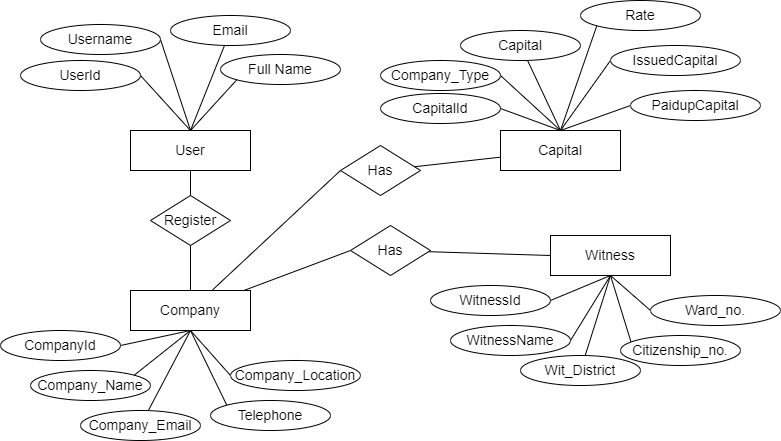

The diagram above was exported from draw.io. Its source (the exported page's mxGraphModel, read from the mxfile embedded in the PNG):
<mxGraphModel dx="1179" dy="719" grid="1" gridSize="10" guides="1" tooltips="1" connect="1" arrows="1" fold="1" page="1" pageScale="1" pageWidth="827" pageHeight="1169" math="0" shadow="0">
  <root>
    <mxCell id="0" />
    <mxCell id="1" parent="0" />
    <mxCell id="56" style="edgeStyle=none;html=1;entryX=0;entryY=0.5;entryDx=0;entryDy=0;fontSize=14;endArrow=none;endFill=0;" edge="1" parent="1" source="2" target="55">
      <mxGeometry relative="1" as="geometry" />
    </mxCell>
    <mxCell id="59" style="edgeStyle=none;html=1;entryX=0;entryY=0.5;entryDx=0;entryDy=0;fontSize=14;endArrow=none;endFill=0;" edge="1" parent="1" source="2" target="58">
      <mxGeometry relative="1" as="geometry" />
    </mxCell>
    <mxCell id="2" value="Company" style="rounded=0;whiteSpace=wrap;html=1;fontSize=14;direction=west;" vertex="1" parent="1">
      <mxGeometry x="150" y="435" width="120" height="40" as="geometry" />
    </mxCell>
    <mxCell id="8" style="edgeStyle=none;html=1;exitX=1;exitY=0.5;exitDx=0;exitDy=0;entryX=0.5;entryY=0;entryDx=0;entryDy=0;fontSize=14;endArrow=none;endFill=0;" edge="1" parent="1" source="3" target="2">
      <mxGeometry relative="1" as="geometry" />
    </mxCell>
    <mxCell id="3" value="CompanyId" style="ellipse;whiteSpace=wrap;html=1;fontSize=14;" vertex="1" parent="1">
      <mxGeometry x="20" y="475" width="120" height="30" as="geometry" />
    </mxCell>
    <mxCell id="10" style="edgeStyle=none;html=1;fontSize=14;endArrow=none;endFill=0;entryX=0.5;entryY=0;entryDx=0;entryDy=0;" edge="1" parent="1" source="4" target="2">
      <mxGeometry relative="1" as="geometry">
        <mxPoint x="230" y="620" as="targetPoint" />
      </mxGeometry>
    </mxCell>
    <mxCell id="4" value="Company_Email" style="ellipse;whiteSpace=wrap;html=1;fontSize=14;" vertex="1" parent="1">
      <mxGeometry x="100" y="555" width="120" height="30" as="geometry" />
    </mxCell>
    <mxCell id="9" style="edgeStyle=none;html=1;exitX=1;exitY=0;exitDx=0;exitDy=0;fontSize=14;endArrow=none;endFill=0;entryX=0.5;entryY=0;entryDx=0;entryDy=0;" edge="1" parent="1" source="5" target="2">
      <mxGeometry relative="1" as="geometry">
        <mxPoint x="230" y="620" as="targetPoint" />
      </mxGeometry>
    </mxCell>
    <mxCell id="5" value="Company_Name" style="ellipse;whiteSpace=wrap;html=1;fontSize=14;" vertex="1" parent="1">
      <mxGeometry x="50" y="515" width="120" height="30" as="geometry" />
    </mxCell>
    <mxCell id="11" style="edgeStyle=none;html=1;exitX=0;exitY=0;exitDx=0;exitDy=0;fontSize=14;endArrow=none;endFill=0;entryX=0.5;entryY=0;entryDx=0;entryDy=0;" edge="1" parent="1" source="6" target="2">
      <mxGeometry relative="1" as="geometry">
        <mxPoint x="230" y="620" as="targetPoint" />
      </mxGeometry>
    </mxCell>
    <mxCell id="6" value="Telephone" style="ellipse;whiteSpace=wrap;html=1;fontSize=14;" vertex="1" parent="1">
      <mxGeometry x="230" y="545" width="120" height="30" as="geometry" />
    </mxCell>
    <mxCell id="12" style="edgeStyle=none;html=1;entryX=0.5;entryY=0;entryDx=0;entryDy=0;fontSize=14;endArrow=none;endFill=0;exitX=0;exitY=0.5;exitDx=0;exitDy=0;" edge="1" parent="1" source="7" target="2">
      <mxGeometry relative="1" as="geometry" />
    </mxCell>
    <mxCell id="7" value="Company_Location" style="ellipse;whiteSpace=wrap;html=1;fontSize=14;" vertex="1" parent="1">
      <mxGeometry x="250" y="505" width="130" height="30" as="geometry" />
    </mxCell>
    <mxCell id="13" value="Capital" style="rounded=0;whiteSpace=wrap;html=1;fontSize=14;" vertex="1" parent="1">
      <mxGeometry x="520" y="275" width="120" height="40" as="geometry" />
    </mxCell>
    <mxCell id="14" style="edgeStyle=none;html=1;exitX=1;exitY=0.5;exitDx=0;exitDy=0;entryX=0.5;entryY=0;entryDx=0;entryDy=0;fontSize=14;endArrow=none;endFill=0;" edge="1" source="15" target="13" parent="1">
      <mxGeometry relative="1" as="geometry" />
    </mxCell>
    <mxCell id="15" value="CapitalId" style="ellipse;whiteSpace=wrap;html=1;fontSize=14;" vertex="1" parent="1">
      <mxGeometry x="400" y="238" width="120" height="30" as="geometry" />
    </mxCell>
    <mxCell id="16" style="edgeStyle=none;html=1;fontSize=14;endArrow=none;endFill=0;" edge="1" source="17" parent="1">
      <mxGeometry relative="1" as="geometry">
        <mxPoint x="579.9999999999998" y="275" as="targetPoint" />
      </mxGeometry>
    </mxCell>
    <mxCell id="17" value="Capital" style="ellipse;whiteSpace=wrap;html=1;fontSize=14;" vertex="1" parent="1">
      <mxGeometry x="480" y="175" width="120" height="30" as="geometry" />
    </mxCell>
    <mxCell id="18" style="edgeStyle=none;html=1;exitX=1;exitY=0.5;exitDx=0;exitDy=0;fontSize=14;endArrow=none;endFill=0;" edge="1" source="19" parent="1">
      <mxGeometry relative="1" as="geometry">
        <mxPoint x="579.9999999999998" y="275" as="targetPoint" />
      </mxGeometry>
    </mxCell>
    <mxCell id="19" value="Company_Type" style="ellipse;whiteSpace=wrap;html=1;fontSize=14;" vertex="1" parent="1">
      <mxGeometry x="400" y="205" width="120" height="30" as="geometry" />
    </mxCell>
    <mxCell id="20" style="edgeStyle=none;html=1;exitX=0;exitY=1;exitDx=0;exitDy=0;fontSize=14;endArrow=none;endFill=0;" edge="1" source="21" parent="1">
      <mxGeometry relative="1" as="geometry">
        <mxPoint x="579.9999999999998" y="275" as="targetPoint" />
      </mxGeometry>
    </mxCell>
    <mxCell id="21" value="Rate" style="ellipse;whiteSpace=wrap;html=1;fontSize=14;" vertex="1" parent="1">
      <mxGeometry x="600" y="145" width="120" height="30" as="geometry" />
    </mxCell>
    <mxCell id="22" style="edgeStyle=none;html=1;entryX=0.5;entryY=0;entryDx=0;entryDy=0;fontSize=14;endArrow=none;endFill=0;exitX=0;exitY=0.5;exitDx=0;exitDy=0;" edge="1" source="23" target="13" parent="1">
      <mxGeometry relative="1" as="geometry" />
    </mxCell>
    <mxCell id="23" value="IssuedCapital" style="ellipse;whiteSpace=wrap;html=1;fontSize=14;" vertex="1" parent="1">
      <mxGeometry x="630" y="190" width="130" height="30" as="geometry" />
    </mxCell>
    <mxCell id="25" style="edgeStyle=none;html=1;entryX=0.5;entryY=0;entryDx=0;entryDy=0;fontSize=14;endArrow=none;endFill=0;exitX=0;exitY=0.5;exitDx=0;exitDy=0;" edge="1" parent="1" source="24" target="13">
      <mxGeometry relative="1" as="geometry" />
    </mxCell>
    <mxCell id="24" value="PaidupCapital" style="ellipse;whiteSpace=wrap;html=1;fontSize=14;" vertex="1" parent="1">
      <mxGeometry x="650" y="235" width="130" height="30" as="geometry" />
    </mxCell>
    <mxCell id="26" value="Witness" style="rounded=0;whiteSpace=wrap;html=1;fontSize=14;flipH=0;flipV=0;direction=west;" vertex="1" parent="1">
      <mxGeometry x="570" y="380" width="120" height="40" as="geometry" />
    </mxCell>
    <mxCell id="27" style="edgeStyle=none;html=1;exitX=1;exitY=0.5;exitDx=0;exitDy=0;entryX=0.5;entryY=0;entryDx=0;entryDy=0;fontSize=14;endArrow=none;endFill=0;" edge="1" source="28" target="26" parent="1">
      <mxGeometry relative="1" as="geometry" />
    </mxCell>
    <mxCell id="28" value="WitnessId" style="ellipse;whiteSpace=wrap;html=1;fontSize=14;" vertex="1" parent="1">
      <mxGeometry x="450" y="430" width="120" height="30" as="geometry" />
    </mxCell>
    <mxCell id="29" style="edgeStyle=none;html=1;fontSize=14;endArrow=none;endFill=0;" edge="1" source="30" parent="1">
      <mxGeometry relative="1" as="geometry">
        <mxPoint x="630" y="420" as="targetPoint" />
      </mxGeometry>
    </mxCell>
    <mxCell id="30" value="Wit_District" style="ellipse;whiteSpace=wrap;html=1;fontSize=14;" vertex="1" parent="1">
      <mxGeometry x="540" y="500" width="120" height="30" as="geometry" />
    </mxCell>
    <mxCell id="31" style="edgeStyle=none;html=1;exitX=1;exitY=0.5;exitDx=0;exitDy=0;fontSize=14;endArrow=none;endFill=0;entryX=0.5;entryY=0;entryDx=0;entryDy=0;" edge="1" source="32" parent="1" target="26">
      <mxGeometry relative="1" as="geometry">
        <mxPoint x="639.9999999999998" y="550" as="targetPoint" />
      </mxGeometry>
    </mxCell>
    <mxCell id="32" value="WitnessName" style="ellipse;whiteSpace=wrap;html=1;fontSize=14;" vertex="1" parent="1">
      <mxGeometry x="470" y="470" width="120" height="30" as="geometry" />
    </mxCell>
    <mxCell id="33" style="edgeStyle=none;html=1;exitX=0;exitY=1;exitDx=0;exitDy=0;fontSize=14;endArrow=none;endFill=0;entryX=0.5;entryY=0;entryDx=0;entryDy=0;" edge="1" source="34" parent="1" target="26">
      <mxGeometry relative="1" as="geometry">
        <mxPoint x="639.9999999999998" y="550" as="targetPoint" />
      </mxGeometry>
    </mxCell>
    <mxCell id="34" value="Citizenship_no." style="ellipse;whiteSpace=wrap;html=1;fontSize=14;" vertex="1" parent="1">
      <mxGeometry x="640" y="480" width="120" height="30" as="geometry" />
    </mxCell>
    <mxCell id="35" style="edgeStyle=none;html=1;entryX=0.5;entryY=0;entryDx=0;entryDy=0;fontSize=14;endArrow=none;endFill=0;exitX=0;exitY=0.5;exitDx=0;exitDy=0;" edge="1" source="36" target="26" parent="1">
      <mxGeometry relative="1" as="geometry" />
    </mxCell>
    <mxCell id="36" value="Ward_no." style="ellipse;whiteSpace=wrap;html=1;fontSize=14;" vertex="1" parent="1">
      <mxGeometry x="670" y="440" width="130" height="30" as="geometry" />
    </mxCell>
    <mxCell id="52" value="" style="edgeStyle=none;html=1;fontSize=14;endArrow=none;endFill=0;" edge="1" parent="1" source="38" target="51">
      <mxGeometry relative="1" as="geometry" />
    </mxCell>
    <mxCell id="38" value="User" style="rounded=0;whiteSpace=wrap;html=1;fontSize=14;flipH=0;flipV=0;direction=east;" vertex="1" parent="1">
      <mxGeometry x="150" y="275" width="120" height="40" as="geometry" />
    </mxCell>
    <mxCell id="39" style="edgeStyle=none;html=1;exitX=1;exitY=0.5;exitDx=0;exitDy=0;entryX=0.5;entryY=0;entryDx=0;entryDy=0;fontSize=14;endArrow=none;endFill=0;" edge="1" source="40" target="38" parent="1">
      <mxGeometry relative="1" as="geometry" />
    </mxCell>
    <mxCell id="40" value="UserId&lt;span style=&quot;white-space: pre;&quot;&gt;&#09;&lt;/span&gt;" style="ellipse;whiteSpace=wrap;html=1;fontSize=14;" vertex="1" parent="1">
      <mxGeometry x="40" y="205" width="120" height="30" as="geometry" />
    </mxCell>
    <mxCell id="41" style="edgeStyle=none;html=1;fontSize=14;endArrow=none;endFill=0;entryX=0.5;entryY=0;entryDx=0;entryDy=0;" edge="1" source="42" parent="1" target="38">
      <mxGeometry relative="1" as="geometry">
        <mxPoint x="210" y="270" as="targetPoint" />
      </mxGeometry>
    </mxCell>
    <mxCell id="42" value="Email" style="ellipse;whiteSpace=wrap;html=1;fontSize=14;" vertex="1" parent="1">
      <mxGeometry x="190" y="160" width="120" height="30" as="geometry" />
    </mxCell>
    <mxCell id="43" style="edgeStyle=none;html=1;exitX=1;exitY=0.5;exitDx=0;exitDy=0;fontSize=14;endArrow=none;endFill=0;entryX=0.5;entryY=0;entryDx=0;entryDy=0;" edge="1" source="44" target="38" parent="1">
      <mxGeometry relative="1" as="geometry">
        <mxPoint x="209.99999999999977" y="279" as="targetPoint" />
      </mxGeometry>
    </mxCell>
    <mxCell id="44" value="Username" style="ellipse;whiteSpace=wrap;html=1;fontSize=14;" vertex="1" parent="1">
      <mxGeometry x="60" y="169" width="120" height="30" as="geometry" />
    </mxCell>
    <mxCell id="45" style="edgeStyle=none;html=1;exitX=0;exitY=1;exitDx=0;exitDy=0;fontSize=14;endArrow=none;endFill=0;entryX=0.5;entryY=0;entryDx=0;entryDy=0;" edge="1" source="46" target="38" parent="1">
      <mxGeometry relative="1" as="geometry">
        <mxPoint x="209.99999999999977" y="279" as="targetPoint" />
      </mxGeometry>
    </mxCell>
    <mxCell id="46" value="Full Name" style="ellipse;whiteSpace=wrap;html=1;fontSize=14;" vertex="1" parent="1">
      <mxGeometry x="240" y="199" width="120" height="30" as="geometry" />
    </mxCell>
    <mxCell id="53" style="edgeStyle=none;html=1;entryX=0.5;entryY=1;entryDx=0;entryDy=0;fontSize=14;endArrow=none;endFill=0;" edge="1" parent="1" source="51" target="2">
      <mxGeometry relative="1" as="geometry" />
    </mxCell>
    <mxCell id="51" value="Register" style="rhombus;whiteSpace=wrap;html=1;fontSize=14;rounded=0;" vertex="1" parent="1">
      <mxGeometry x="170" y="340" width="80" height="50" as="geometry" />
    </mxCell>
    <mxCell id="57" style="edgeStyle=none;html=1;fontSize=14;endArrow=none;endFill=0;" edge="1" parent="1" source="55" target="13">
      <mxGeometry relative="1" as="geometry" />
    </mxCell>
    <mxCell id="55" value="Has" style="rhombus;whiteSpace=wrap;html=1;fontSize=14;rounded=0;" vertex="1" parent="1">
      <mxGeometry x="360" y="290" width="80" height="50" as="geometry" />
    </mxCell>
    <mxCell id="60" style="edgeStyle=none;html=1;entryX=1;entryY=0.5;entryDx=0;entryDy=0;fontSize=14;endArrow=none;endFill=0;" edge="1" parent="1" source="58" target="26">
      <mxGeometry relative="1" as="geometry" />
    </mxCell>
    <mxCell id="58" value="Has" style="rhombus;whiteSpace=wrap;html=1;fontSize=14;rounded=0;" vertex="1" parent="1">
      <mxGeometry x="370" y="370" width="80" height="50" as="geometry" />
    </mxCell>
  </root>
</mxGraphModel>